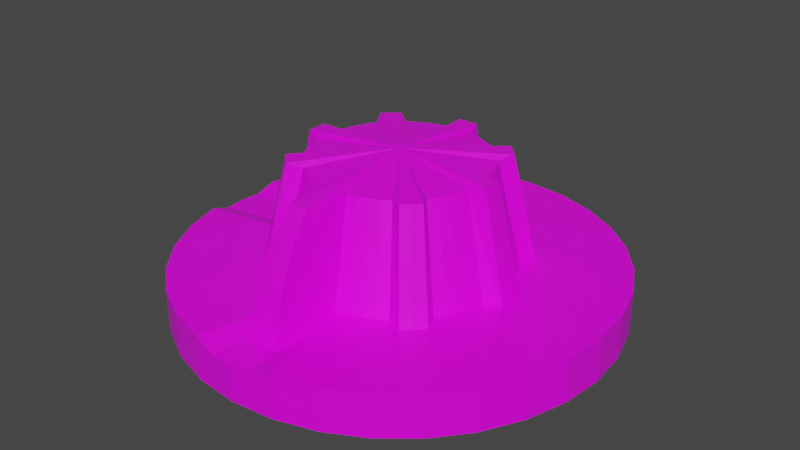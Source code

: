 # Source: dial2.blend  (saved by Blender 2.91.10; exported with 4.5.12 LTS)
import bpy
from mathutils import Matrix  # noqa: F401  (used for matrix-valued properties, if any)

bpy.ops.wm.read_factory_settings(use_empty=True)
scene = bpy.context.scene
scene.name = 'Scene'

# ---- collections
col_collection = bpy.data.collections.new('Collection'); scene.collection.children.link(col_collection)

# ---- images (referenced by path relative to the original .blend; pixels are not part of the script)
import os
ASSET_DIR = os.environ.get("B2B_ASSET_DIR", "")  # directory of the original .blend (textures are referenced by path, not embedded)
HERE = os.path.dirname(os.path.abspath(__file__))  # packed textures are extracted next to this script under _unpacked/

def load_image(name, relpath, width, height, colorspace="sRGB"):
    """Load a texture the original file referenced (path relative to the .blend, or extracted next to this script)."""
    p = next((c for c in (os.path.join(HERE, relpath), os.path.join(ASSET_DIR, relpath)) if relpath and os.path.exists(c)), "")
    if p:
        img = bpy.data.images.load(p, check_existing=True)
        img.name = name
    else:  # same state as the original file: an image datablock whose file is absent (Cycles renders it pink)
        img = bpy.data.images.new(name, width, height)
        img.source = "FILE"
        img.filepath = "//" + (relpath or name)
    img.colorspace_settings.name = colorspace
    return img
img_colors = load_image('Colors', 'Colors.png', 1024, 1024, 'sRGB')

# ---- materials (node trees are filled in below, after node groups)
mat_material = bpy.data.materials.new('Material')
mat_material.alpha_threshold = 0.0
mat_material.use_transparent_shadow = False
mat_material.line_color = (0.0, 0.0, 0.0, 1.0)

# ---- material node trees
mat_material.use_nodes = True; mat_material.node_tree.nodes.clear()
_N = mat_material.node_tree.nodes; _L = mat_material.node_tree.links
n0 = _N.new('ShaderNodeOutputMaterial'); n0.name = 'Material Output'; n0.location = (300, 300)
n1 = _N.new('ShaderNodeBsdfPrincipled'); n1.name = 'Principled BSDF'; n1.location = (10, 300)
n1.distribution = 'GGX'
n1.subsurface_method = 'BURLEY'
n1.inputs[2].default_value = 0.4
n1.inputs[3].default_value = 1.45
n1.inputs[27].default_value = (0.0, 0.0, 0.0, 1.0)
n1.inputs[28].default_value = 1.0
n2 = _N.new('ShaderNodeTexImage'); n2.name = 'Image Texture'; n2.location = (-280, 280)
n2.image = img_colors
_L.new(n1.outputs[0], n0.inputs[0])
_L.new(n2.outputs[0], n1.inputs[0])
n0.is_active_output = True

# ---- world
world_world = bpy.data.worlds.new('World'); scene.world = world_world
world_world.use_nodes = True; world_world.node_tree.nodes.clear()
_N = world_world.node_tree.nodes; _L = world_world.node_tree.links
n0 = _N.new('ShaderNodeOutputWorld'); n0.name = 'World Output'; n0.location = (300, 300)
n1 = _N.new('ShaderNodeBackground'); n1.name = 'Background'; n1.location = (10, 300)
n1.inputs[0].default_value = (0.05088, 0.05088, 0.05088, 1.0)
_L.new(n1.outputs[0], n0.inputs[0])
n0.is_active_output = True
world_world.color = (0.05088, 0.05088, 0.05088)
world_world.use_sun_shadow = False
world_world.sun_shadow_jitter_overblur = 0.0

# ---- meshes
me_circle = bpy.data.meshes.new('Circle')
me_circle.from_pydata([(0.0, 1.0, 0.0002419), (-0.1951, 0.9808, 0.0), (-0.3827, 0.9239, 0.0), (-0.5556, 0.8315, 0.0), (-0.7071, 0.7071, 0.0), (-0.8315, 0.5556, 0.0), (-0.9239, 0.3827, 0.0), (-0.9808, 0.1951, 0.0), (-1.0, 0.0, -0.03476), (-0.9808, -0.1951, 0.0), (-0.9239, -0.3827, 0.0), (-0.8315, -0.5556, 0.0), (-0.7071, -0.7071, 0.0), (-0.5556, -0.8315, 0.0), (-0.3827, -0.9239, 0.0), (-0.1951, -0.9808, 0.0), (3.258e-07, -1.0, -0.03476), (0.1951, -0.9808, 0.0), (0.3827, -0.9239, 0.0), (0.5556, -0.8315, 0.0), (0.7071, -0.7071, 0.0), (0.8315, -0.5556, 0.0), (0.9239, -0.3827, 0.0), (0.9808, -0.1951, 0.0), (1.0, 0.0, 0.0002419), (0.9808, 0.1951, 0.0), (0.9239, 0.3827, 0.0), (0.8315, 0.5556, 0.0), (0.7071, 0.7071, 0.0), (0.5556, 0.8315, 0.0), (0.3827, 0.9239, 0.0), (0.1951, 0.9808, 0.0), (0.0, 1.0, -0.2), (-0.1951, 0.9808, -0.2), (-0.3827, 0.9239, -0.2), (-0.5556, 0.8315, -0.2), (-0.7071, 0.7071, -0.2), (-0.8315, 0.5556, -0.2), (-0.9239, 0.3827, -0.2), (-0.9808, 0.1951, -0.2), (-1.0, 7.55e-08, -0.2), (-0.9808, -0.1951, -0.2), (-0.9239, -0.3827, -0.2), (-0.8315, -0.5556, -0.2), (-0.7071, -0.7071, -0.2), (-0.5556, -0.8315, -0.2), (-0.3827, -0.9239, -0.2), (-0.1951, -0.9808, -0.2), (3.258e-07, -1.0, -0.2), (0.1951, -0.9808, -0.2), (0.3827, -0.9239, -0.2), (0.5556, -0.8315, -0.2), (0.7071, -0.7071, -0.2), (0.8315, -0.5556, -0.2), (0.9239, -0.3827, -0.2), (0.9808, -0.1951, -0.2), (1.0, 9.656e-07, -0.2), (0.9808, 0.1951, -0.2), (0.9239, 0.3827, -0.2), (0.8315, 0.5556, -0.2), (0.7071, 0.7071, -0.2), (0.5556, 0.8315, -0.2), (0.3827, 0.9239, -0.2), (0.1951, 0.9808, -0.2), (-0.09755, 0.9904, 0.0002419), (-0.2889, 0.9523, 0.0), (-0.4691, 0.8777, 0.0), (-0.6313, 0.7693, 0.0), (-0.7693, 0.6313, 0.0), (-0.8777, 0.4691, 0.0), (-0.9523, 0.2889, 0.0), (-0.9904, 0.09755, -0.03476), (-0.9904, -0.09755, -0.03476), (-0.9523, -0.2889, 0.0), (-0.8777, -0.4691, 0.0), (-0.7693, -0.6313, 0.0), (-0.6313, -0.7693, 0.0), (-0.4691, -0.8777, 0.0), (-0.2889, -0.9523, 0.0), (-0.09754, -0.9904, -0.03476), (0.09755, -0.9904, -0.03476), (0.2889, -0.9523, 0.0), (0.4691, -0.8777, 0.0), (0.6313, -0.7693, 0.0), (0.7693, -0.6313, 0.0), (0.8777, -0.4691, 0.0), (0.9523, -0.2889, 0.0), (0.9904, -0.09755, 0.0002419), (0.9904, 0.09755, 0.0002419), (0.9523, 0.2889, 0.0), (0.8777, 0.4691, 0.0), (0.7693, 0.6313, 0.0), (0.6313, 0.7693, 0.0), (0.4691, 0.8777, 0.0), (0.2889, 0.9523, 0.0), (0.09754, 0.9904, 0.0002419), (0.0, 0.0, 0.0)], [], [(33, 32, 63, 62, 61, 60, 59, 58, 57, 56, 55, 54, 53, 52, 51, 50, 49, 48, 47, 46, 45, 44, 43, 42, 41, 40, 39, 38, 37, 36, 35, 34), (20, 52, 53, 21, 84), (7, 39, 40, 8, 71), (21, 53, 54, 22, 85), (8, 40, 41, 9, 72), (22, 54, 55, 23, 86), (9, 41, 42, 10, 73), (23, 55, 56, 24, 87), (10, 42, 43, 11, 74), (24, 56, 57, 25, 88), (11, 43, 44, 12, 75), (25, 57, 58, 26, 89), (12, 44, 45, 13, 76), (26, 58, 59, 27, 90), (13, 45, 46, 14, 77), (0, 32, 33, 1, 64), (27, 59, 60, 28, 91), (14, 46, 47, 15, 78), (1, 33, 34, 2, 65), (28, 60, 61, 29, 92), (15, 47, 48, 16, 79), (2, 34, 35, 3, 66), (29, 61, 62, 30, 93), (16, 48, 49, 17, 80), (3, 35, 36, 4, 67), (30, 62, 63, 31, 94), (17, 49, 50, 18, 81), (4, 36, 37, 5, 68), (31, 63, 32, 0, 95), (18, 50, 51, 19, 82), (5, 37, 38, 6, 69), (19, 51, 52, 20, 83), (6, 38, 39, 7, 70), (1, 96, 64), (64, 96, 0), (0, 96, 95), (95, 96, 31), (31, 96, 94), (94, 96, 30), (30, 96, 93), (93, 96, 29), (29, 96, 92), (92, 96, 28), (28, 96, 91), (91, 96, 27), (27, 96, 90), (90, 96, 26), (26, 96, 89), (89, 96, 25), (25, 96, 88), (88, 96, 24), (24, 96, 87), (87, 96, 23), (23, 96, 86), (86, 96, 22), (22, 96, 85), (85, 96, 21), (21, 96, 84), (84, 96, 20), (20, 96, 83), (83, 96, 19), (19, 96, 82), (82, 96, 18), (18, 96, 81), (81, 96, 17), (17, 96, 80), (80, 96, 16), (16, 96, 79), (79, 96, 15), (15, 96, 78), (78, 96, 14), (14, 96, 77), (77, 96, 13), (13, 96, 76), (76, 96, 12), (12, 96, 75), (75, 96, 11), (11, 96, 74), (74, 96, 10), (10, 96, 73), (73, 96, 9), (9, 96, 72), (72, 96, 8), (8, 96, 71), (71, 96, 7), (7, 96, 70), (70, 96, 6), (6, 96, 69), (69, 96, 5), (5, 96, 68), (68, 96, 4), (4, 96, 67), (67, 96, 3), (3, 96, 66), (66, 96, 2), (2, 96, 65), (65, 96, 1)])
_uv = me_circle.uv_layers.new(name='UVMap')
_uv.uv.foreach_set('vector', [0.8844, 0.379, 0.8851, 0.3756, 0.8864, 0.3725, 0.8883, 0.3696, 0.8907, 0.3672, 0.8936, 0.3653, 0.8968, 0.364, 0.9001, 0.3633, 0.9035, 0.3633, 0.9069, 0.364, 0.9101, 0.3653, 0.9129, 0.3672, 0.9153, 0.3696, 0.9172, 0.3725, 0.9185, 0.3756, 0.9192, 0.379, 0.9192, 0.3824, 0.9185, 0.3858, 0.9172, 0.3889, 0.9153, 0.3918, 0.9129, 0.3942, 0.9101, 0.3961, 0.9069, 0.3974, 0.9035, 0.3981, 0.9001, 0.3981, 0.8968, 0.3974, 0.8936, 0.3961, 0.8907, 0.3942, 0.8883, 0.3918, 0.8864, 0.3889, 0.8851, 0.3858, 0.8844, 0.3824, 0.8532, 0.4174, 0.8497, 0.4174, 0.8497, 0.4142, 0.8532, 0.4142, 0.8532, 0.4158, 0.8637, 0.4041, 0.8602, 0.4041, 0.8602, 0.4009, 0.8631, 0.4009, 0.8631, 0.4025, 0.8532, 0.4142, 0.8497, 0.4142, 0.8497, 0.4109, 0.8532, 0.4109, 0.8532, 0.4126, 0.8631, 0.4009, 0.8602, 0.4009, 0.8602, 0.3981, 0.8637, 0.3981, 0.8631, 0.3995, 0.8532, 0.4109, 0.8497, 0.4109, 0.8497, 0.4075, 0.8532, 0.4075, 0.8532, 0.4092, 0.8567, 0.4227, 0.8532, 0.4227, 0.8532, 0.4198, 0.8567, 0.4198, 0.8567, 0.4212, 0.8532, 0.4075, 0.8497, 0.4075, 0.8497, 0.4041, 0.8526, 0.4041, 0.8526, 0.4058, 0.8567, 0.4198, 0.8532, 0.4198, 0.8532, 0.4167, 0.8567, 0.4167, 0.8567, 0.4182, 0.8526, 0.4041, 0.8497, 0.4041, 0.8497, 0.4009, 0.8532, 0.4009, 0.8526, 0.4025, 0.8567, 0.4167, 0.8532, 0.4167, 0.8532, 0.4133, 0.8567, 0.4133, 0.8567, 0.415, 0.8532, 0.4009, 0.8497, 0.4009, 0.8497, 0.3981, 0.8532, 0.3981, 0.8532, 0.3995, 0.8567, 0.4133, 0.8532, 0.4133, 0.8532, 0.4099, 0.8567, 0.4099, 0.8567, 0.4116, 0.8602, 0.4227, 0.8567, 0.4227, 0.8567, 0.4202, 0.8602, 0.4202, 0.8602, 0.4215, 0.8567, 0.4099, 0.8532, 0.4099, 0.8532, 0.4065, 0.8567, 0.4065, 0.8567, 0.4082, 0.8596, 0.4041, 0.8567, 0.4041, 0.8567, 0.4009, 0.8602, 0.4009, 0.8596, 0.4025, 0.8602, 0.4202, 0.8567, 0.4202, 0.8567, 0.4174, 0.8602, 0.4174, 0.8602, 0.4188, 0.8567, 0.4065, 0.8532, 0.4065, 0.8532, 0.4034, 0.8567, 0.4034, 0.8567, 0.4049, 0.8602, 0.4009, 0.8567, 0.4009, 0.8567, 0.3981, 0.8602, 0.3981, 0.8602, 0.3995, 0.8602, 0.4174, 0.8567, 0.4174, 0.8567, 0.4142, 0.8602, 0.4142, 0.8602, 0.4158, 0.8567, 0.4034, 0.8532, 0.4034, 0.8532, 0.4005, 0.8561, 0.4005, 0.8561, 0.4019, 0.8637, 0.4202, 0.8602, 0.4202, 0.8602, 0.4174, 0.8637, 0.4174, 0.8637, 0.4188, 0.8602, 0.4142, 0.8567, 0.4142, 0.8567, 0.4109, 0.8602, 0.4109, 0.8602, 0.4126, 0.8561, 0.4005, 0.8532, 0.4005, 0.8532, 0.3981, 0.8567, 0.3981, 0.8561, 0.3993, 0.8637, 0.4174, 0.8602, 0.4174, 0.8602, 0.4142, 0.8637, 0.4142, 0.8637, 0.4158, 0.8602, 0.4109, 0.8567, 0.4109, 0.8567, 0.4075, 0.8602, 0.4075, 0.8602, 0.4092, 0.8532, 0.4246, 0.8497, 0.4246, 0.8497, 0.4227, 0.8532, 0.4227, 0.8532, 0.4236, 0.8637, 0.4142, 0.8602, 0.4142, 0.8602, 0.4109, 0.8637, 0.4109, 0.8637, 0.4126, 0.8602, 0.4075, 0.8567, 0.4075, 0.8567, 0.4041, 0.8596, 0.4041, 0.8596, 0.4058, 0.8532, 0.4227, 0.8497, 0.4227, 0.8497, 0.4202, 0.8532, 0.4202, 0.8532, 0.4215, 0.8637, 0.4109, 0.8602, 0.4109, 0.8602, 0.4075, 0.8637, 0.4075, 0.8637, 0.4092, 0.8532, 0.4202, 0.8497, 0.4202, 0.8497, 0.4174, 0.8532, 0.4174, 0.8532, 0.4188, 0.8637, 0.4075, 0.8602, 0.4075, 0.8602, 0.4041, 0.8637, 0.4041, 0.8637, 0.4058, 0.8661, 0.4553, 0.879, 0.4857, 0.8693, 0.4543, 0.8644, 0.4543, 0.8742, 0.4857, 0.8675, 0.4533, 0.8675, 0.4533, 0.8742, 0.4857, 0.8707, 0.453, 0.8756, 0.453, 0.879, 0.4857, 0.879, 0.4527, 0.8517, 0.3889, 0.8671, 0.3807, 0.8526, 0.3904, 0.8526, 0.3904, 0.8671, 0.3807, 0.8536, 0.3918, 0.8536, 0.3918, 0.8671, 0.3807, 0.8548, 0.393, 0.8548, 0.393, 0.8671, 0.3807, 0.856, 0.3942, 0.856, 0.3942, 0.8671, 0.3807, 0.8574, 0.3952, 0.8574, 0.3952, 0.8671, 0.3807, 0.8588, 0.3961, 0.8588, 0.3961, 0.8671, 0.3807, 0.8604, 0.3968, 0.8604, 0.3968, 0.8671, 0.3807, 0.862, 0.3974, 0.862, 0.3974, 0.8671, 0.3807, 0.8637, 0.3978, 0.8637, 0.3978, 0.8671, 0.3807, 0.8654, 0.3981, 0.8654, 0.3981, 0.8671, 0.3807, 0.8671, 0.3981, 0.8671, 0.3981, 0.8671, 0.3807, 0.8688, 0.3981, 0.8401, 0.4857, 0.8401, 0.4527, 0.8366, 0.4853, 0.904, 0.4853, 0.9075, 0.4527, 0.9008, 0.485, 0.9008, 0.485, 0.9075, 0.4527, 0.8977, 0.4841, 0.8303, 0.4841, 0.8401, 0.4527, 0.8271, 0.483, 0.8753, 0.3961, 0.8671, 0.3807, 0.8767, 0.3952, 0.8767, 0.3952, 0.8671, 0.3807, 0.8781, 0.3942, 0.8781, 0.3942, 0.8671, 0.3807, 0.8794, 0.393, 0.8794, 0.393, 0.8671, 0.3807, 0.8806, 0.3918, 0.8806, 0.3918, 0.8671, 0.3807, 0.8815, 0.3904, 0.8815, 0.3904, 0.8671, 0.3807, 0.8825, 0.3889, 0.8825, 0.3889, 0.8671, 0.3807, 0.8831, 0.3874, 0.8831, 0.3874, 0.8671, 0.3807, 0.8838, 0.3858, 0.8838, 0.3858, 0.8671, 0.3807, 0.8841, 0.3841, 0.8841, 0.3841, 0.8671, 0.3807, 0.8844, 0.3824, 0.8844, 0.3824, 0.8671, 0.3807, 0.8844, 0.3807, 0.8844, 0.3807, 0.8671, 0.3807, 0.8844, 0.379, 0.8401, 0.4553, 0.8531, 0.4857, 0.8433, 0.4543, 0.522, 0.4543, 0.5318, 0.4857, 0.5251, 0.4533, 0.5251, 0.4533, 0.5318, 0.4857, 0.5284, 0.453, 0.8496, 0.453, 0.8531, 0.4857, 0.8531, 0.4527, 0.8825, 0.3725, 0.8671, 0.3807, 0.8815, 0.3711, 0.8815, 0.3711, 0.8671, 0.3807, 0.8806, 0.3696, 0.8806, 0.3696, 0.8671, 0.3807, 0.8794, 0.3684, 0.8794, 0.3684, 0.8671, 0.3807, 0.8781, 0.3672, 0.8781, 0.3672, 0.8671, 0.3807, 0.8767, 0.3663, 0.8767, 0.3663, 0.8671, 0.3807, 0.8753, 0.3653, 0.8753, 0.3653, 0.8671, 0.3807, 0.8737, 0.3647, 0.8737, 0.3647, 0.8671, 0.3807, 0.8721, 0.364, 0.8721, 0.364, 0.8671, 0.3807, 0.8705, 0.3637, 0.8705, 0.3637, 0.8671, 0.3807, 0.8688, 0.3633, 0.8688, 0.3633, 0.8671, 0.3807, 0.8671, 0.3633, 0.8671, 0.3633, 0.8671, 0.3807, 0.8654, 0.3633, 0.8531, 0.4553, 0.8661, 0.4857, 0.8563, 0.4543, 0.535, 0.4543, 0.5448, 0.4857, 0.5381, 0.4533, 0.5381, 0.4533, 0.5448, 0.4857, 0.5413, 0.453, 0.8626, 0.453, 0.8661, 0.4857, 0.8661, 0.4527, 0.8588, 0.3653, 0.8671, 0.3807, 0.8574, 0.3663, 0.8574, 0.3663, 0.8671, 0.3807, 0.856, 0.3672, 0.856, 0.3672, 0.8671, 0.3807, 0.8548, 0.3684, 0.8548, 0.3684, 0.8671, 0.3807, 0.8536, 0.3696, 0.8536, 0.3696, 0.8671, 0.3807, 0.8526, 0.3711, 0.8526, 0.3711, 0.8671, 0.3807, 0.8517, 0.3725, 0.8517, 0.3725, 0.8671, 0.3807, 0.851, 0.3741, 0.851, 0.3741, 0.8671, 0.3807, 0.8504, 0.3756, 0.8504, 0.3756, 0.8671, 0.3807, 0.85, 0.3773, 0.85, 0.3773, 0.8671, 0.3807, 0.8497, 0.379, 0.8497, 0.379, 0.8671, 0.3807, 0.8497, 0.3807, 0.8497, 0.3807, 0.8671, 0.3807, 0.8497, 0.3824])
me_circle.materials.append(mat_material)
me_circle.use_remesh_fix_poles = True
me_circle.use_remesh_preserve_attributes = False
me_circle.use_mirror_vertex_groups = False
me_circle.use_paint_bone_selection = False
me_circle.use_paint_mask = True
me_circle.update()
me_cylinder = bpy.data.meshes.new('Cylinder')
me_cylinder.from_pydata([(0.0, 0.6, -0.06568), (-8.271e-08, 0.4725, 0.4852), (0.05881, 0.5971, -0.06568), (0.04632, 0.4703, 0.4852), (0.09096, 0.5255, -0.08153), (0.06609, 0.4005, 0.4694), (0.1481, 0.5112, -0.08153), (0.1111, 0.3892, 0.4694), (0.2035, 0.4913, -0.08153), (0.1547, 0.3736, 0.4694), (0.2567, 0.4662, -0.08153), (0.1967, 0.3537, 0.4694), (0.3073, 0.4359, -0.08153), (0.2364, 0.3299, 0.4694), (0.3806, 0.4638, -0.06568), (0.2998, 0.3653, 0.4852), (0.4243, 0.4243, -0.06568), (0.3341, 0.3341, 0.4852), (0.4638, 0.3806, -0.06568), (0.3653, 0.2998, 0.4852), (0.4359, 0.3073, -0.08153), (0.3299, 0.2364, 0.4694), (0.4662, 0.2567, -0.08153), (0.3537, 0.1967, 0.4694), (0.4913, 0.2035, -0.08153), (0.3736, 0.1547, 0.4694), (0.5112, 0.1481, -0.08153), (0.3892, 0.1111, 0.4694), (0.5255, 0.09096, -0.08153), (0.4005, 0.06609, 0.4694), (0.5971, 0.05881, -0.06568), (0.4703, 0.04632, 0.4852), (0.6, -9.775e-08, -0.06568), (0.4725, -1.143e-07, 0.4852), (0.5971, -0.05881, -0.06568), (0.4703, -0.04632, 0.4852), (0.5255, -0.09096, -0.08153), (0.4005, -0.06609, 0.4694), (0.5112, -0.1481, -0.08153), (0.3892, -0.1111, 0.4694), (0.4913, -0.2035, -0.08153), (0.3736, -0.1547, 0.4694), (0.4662, -0.2567, -0.08153), (0.3537, -0.1967, 0.4694), (0.4359, -0.3073, -0.08153), (0.3299, -0.2364, 0.4694), (0.4638, -0.3806, -0.06568), (0.3653, -0.2998, 0.4852), (0.4243, -0.4243, -0.06568), (0.3341, -0.3341, 0.4852), (0.3806, -0.4638, -0.06568), (0.2998, -0.3653, 0.4852), (0.3073, -0.4359, -0.08153), (0.2364, -0.3299, 0.4694), (0.2567, -0.4662, -0.08153), (0.1967, -0.3537, 0.4694), (0.2035, -0.4913, -0.08153), (0.1547, -0.3736, 0.4694), (0.1481, -0.5112, -0.08153), (0.1111, -0.3892, 0.4694), (0.09096, -0.5255, -0.08153), (0.06609, -0.4005, 0.4694), (0.0845, -0.8276, -0.06568), (0.04632, -0.6028, 0.4726), (-4.816e-07, -0.8304, -0.06568), (-4.62e-07, -0.6051, 0.4726), (-0.0845, -0.8276, -0.06568), (-0.04632, -0.6028, 0.4726), (-0.09096, -0.5255, -0.08153), (-0.06609, -0.4005, 0.4694), (-0.1481, -0.5112, -0.08153), (-0.1111, -0.3892, 0.4694), (-0.2035, -0.4913, -0.08153), (-0.1547, -0.3736, 0.4694), (-0.2567, -0.4662, -0.08153), (-0.1967, -0.3537, 0.4694), (-0.3073, -0.4359, -0.08153), (-0.2364, -0.3299, 0.4694), (-0.3806, -0.4638, -0.06568), (-0.2998, -0.3653, 0.4852), (-0.4243, -0.4243, -0.06568), (-0.3341, -0.3341, 0.4852), (-0.4638, -0.3806, -0.06568), (-0.3653, -0.2998, 0.4852), (-0.4359, -0.3073, -0.08153), (-0.3299, -0.2364, 0.4694), (-0.4662, -0.2567, -0.08153), (-0.3537, -0.1967, 0.4694), (-0.4913, -0.2035, -0.08153), (-0.3736, -0.1547, 0.4694), (-0.5112, -0.1481, -0.08153), (-0.3892, -0.1111, 0.4694), (-0.5255, -0.09096, -0.08153), (-0.4005, -0.06609, 0.4694), (-0.5971, -0.05881, -0.06568), (-0.4703, -0.04632, 0.4852), (-0.6, -2.789e-07, -0.06568), (-0.4725, -2.57e-07, 0.4852), (-0.5971, 0.05881, -0.06568), (-0.4703, 0.04632, 0.4852), (-0.5255, 0.09096, -0.08153), (-0.4005, 0.06609, 0.4694), (-0.5112, 0.1481, -0.08153), (-0.3892, 0.1111, 0.4694), (-0.4913, 0.2035, -0.08153), (-0.3736, 0.1547, 0.4694), (-0.4662, 0.2567, -0.08153), (-0.3537, 0.1967, 0.4694), (-0.4359, 0.3073, -0.08153), (-0.3299, 0.2364, 0.4694), (-0.4638, 0.3806, -0.06568), (-0.3653, 0.2998, 0.4852), (-0.4243, 0.4243, -0.06568), (-0.3341, 0.3341, 0.4852), (-0.3806, 0.4638, -0.06568), (-0.2998, 0.3653, 0.4852), (-0.3073, 0.4359, -0.08153), (-0.2364, 0.3299, 0.4694), (-0.2567, 0.4662, -0.08153), (-0.1967, 0.3537, 0.4694), (-0.2035, 0.4913, -0.08153), (-0.1547, 0.3736, 0.4694), (-0.1481, 0.5112, -0.08153), (-0.1111, 0.3892, 0.4694), (-0.09096, 0.5255, -0.08153), (-0.06609, 0.4005, 0.4694), (-0.05881, 0.5971, -0.06568), (-0.04632, 0.4703, 0.4852), (0.0, 0.0, 0.5141), (0.06863, -0.7697, 0.1915), (-4.718e-07, -0.7667, 0.2035), (-0.06863, -0.7697, 0.1915), (0.05727, -0.6876, 0.3674), (-4.669e-07, -0.6957, 0.3554), (-0.05727, -0.6876, 0.3674)], [], [(0, 1, 3, 2), (2, 3, 5, 4), (4, 5, 7, 6), (6, 7, 9, 8), (8, 9, 11, 10), (10, 11, 13, 12), (12, 13, 15, 14), (14, 15, 17, 16), (16, 17, 19, 18), (18, 19, 21, 20), (20, 21, 23, 22), (22, 23, 25, 24), (24, 25, 27, 26), (26, 27, 29, 28), (28, 29, 31, 30), (30, 31, 33, 32), (32, 33, 35, 34), (34, 35, 37, 36), (36, 37, 39, 38), (38, 39, 41, 40), (40, 41, 43, 42), (42, 43, 45, 44), (44, 45, 47, 46), (46, 47, 49, 48), (48, 49, 51, 50), (50, 51, 53, 52), (52, 53, 55, 54), (54, 55, 57, 56), (56, 57, 59, 58), (58, 59, 61, 60), (60, 61, 63, 132, 129, 62), (132, 63, 65, 133), (133, 65, 67, 134), (66, 131, 134, 67, 69, 68), (68, 69, 71, 70), (70, 71, 73, 72), (72, 73, 75, 74), (74, 75, 77, 76), (76, 77, 79, 78), (78, 79, 81, 80), (80, 81, 83, 82), (82, 83, 85, 84), (84, 85, 87, 86), (86, 87, 89, 88), (88, 89, 91, 90), (90, 91, 93, 92), (92, 93, 95, 94), (94, 95, 97, 96), (96, 97, 99, 98), (98, 99, 101, 100), (100, 101, 103, 102), (102, 103, 105, 104), (104, 105, 107, 106), (106, 107, 109, 108), (108, 109, 111, 110), (110, 111, 113, 112), (112, 113, 115, 114), (114, 115, 117, 116), (116, 117, 119, 118), (118, 119, 121, 120), (120, 121, 123, 122), (122, 123, 125, 124), (124, 125, 127, 126), (126, 127, 1, 0), (0, 2, 4, 6, 8, 10, 12, 14, 16, 18, 20, 22, 24, 26, 28, 30, 32, 34, 36, 38, 40, 42, 44, 46, 48, 50, 52, 54, 56, 58, 60, 62, 64, 66, 68, 70, 72, 74, 76, 78, 80, 82, 84, 86, 88, 90, 92, 94, 96, 98, 100, 102, 104, 106, 108, 110, 112, 114, 116, 118, 120, 122, 124, 126), (3, 1, 128), (1, 127, 128), (127, 125, 128), (125, 123, 128), (123, 121, 128), (121, 119, 128), (119, 117, 128), (117, 115, 128), (115, 113, 128), (113, 111, 128), (111, 109, 128), (109, 107, 128), (107, 105, 128), (105, 103, 128), (103, 101, 128), (101, 99, 128), (99, 97, 128), (97, 95, 128), (95, 93, 128), (93, 91, 128), (91, 89, 128), (89, 87, 128), (87, 85, 128), (85, 83, 128), (83, 81, 128), (81, 79, 128), (79, 77, 128), (77, 75, 128), (75, 73, 128), (73, 71, 128), (71, 69, 128), (69, 67, 128), (67, 65, 128), (65, 63, 128), (63, 61, 128), (61, 59, 128), (59, 57, 128), (57, 55, 128), (55, 53, 128), (53, 51, 128), (51, 49, 128), (49, 47, 128), (47, 45, 128), (45, 43, 128), (43, 41, 128), (41, 39, 128), (39, 37, 128), (37, 35, 128), (35, 33, 128), (33, 31, 128), (31, 29, 128), (29, 27, 128), (27, 25, 128), (25, 23, 128), (23, 21, 128), (21, 19, 128), (19, 17, 128), (17, 15, 128), (15, 13, 128), (13, 11, 128), (11, 9, 128), (9, 7, 128), (7, 5, 128), (5, 3, 128), (64, 130, 131, 66), (62, 129, 130, 64), (130, 133, 134, 131), (129, 132, 133, 130)])
_uv = me_cylinder.uv_layers.new(name='UVMap')
_uv.uv.foreach_set('vector', [0.9077, 0.4282, 0.9077, 0.4333, 0.9081, 0.4333, 0.9082, 0.4282, 0.9154, 0.4176, 0.9154, 0.4125, 0.9148, 0.4126, 0.9148, 0.4176, 0.9095, 0.4263, 0.9099, 0.4314, 0.9103, 0.4314, 0.9101, 0.4262, 0.9101, 0.4262, 0.9103, 0.4314, 0.9107, 0.4313, 0.9106, 0.4262, 0.9106, 0.4262, 0.9107, 0.4313, 0.911, 0.4313, 0.911, 0.4262, 0.911, 0.4262, 0.911, 0.4313, 0.9114, 0.4313, 0.9115, 0.4262, 0.9115, 0.4262, 0.9114, 0.4313, 0.912, 0.4314, 0.9122, 0.4262, 0.9122, 0.4262, 0.912, 0.4314, 0.9123, 0.4314, 0.9126, 0.4263, 0.8962, 0.4291, 0.8965, 0.4342, 0.8968, 0.4341, 0.8966, 0.429, 0.8966, 0.429, 0.8968, 0.4341, 0.8974, 0.4341, 0.8973, 0.429, 0.8973, 0.429, 0.8974, 0.4341, 0.8977, 0.4341, 0.8977, 0.429, 0.8977, 0.429, 0.8977, 0.4341, 0.8981, 0.4341, 0.8982, 0.429, 0.8982, 0.429, 0.8981, 0.4341, 0.8985, 0.4341, 0.8987, 0.429, 0.8987, 0.429, 0.8985, 0.4341, 0.8989, 0.4342, 0.8992, 0.4291, 0.9034, 0.4289, 0.9034, 0.434, 0.904, 0.434, 0.904, 0.429, 0.9082, 0.4282, 0.9083, 0.4333, 0.9087, 0.4333, 0.9087, 0.4282, 0.9087, 0.4282, 0.9087, 0.4333, 0.9091, 0.4333, 0.9093, 0.4282, 0.8956, 0.4238, 0.8933, 0.4282, 0.8939, 0.4285, 0.8962, 0.4241, 0.8962, 0.4239, 0.8965, 0.429, 0.8969, 0.429, 0.8967, 0.4239, 0.8967, 0.4239, 0.8969, 0.429, 0.8973, 0.429, 0.8972, 0.4239, 0.8972, 0.4239, 0.8973, 0.429, 0.8977, 0.429, 0.8977, 0.4238, 0.8977, 0.4238, 0.8977, 0.429, 0.8981, 0.429, 0.8982, 0.4239, 0.8982, 0.4239, 0.8981, 0.429, 0.8986, 0.429, 0.8988, 0.4239, 0.8988, 0.4239, 0.8986, 0.429, 0.899, 0.429, 0.8992, 0.4239, 0.9117, 0.4126, 0.9119, 0.4177, 0.9122, 0.4176, 0.9121, 0.4125, 0.9121, 0.4125, 0.9122, 0.4176, 0.9128, 0.4176, 0.9128, 0.4126, 0.9128, 0.4126, 0.9128, 0.4176, 0.9132, 0.4176, 0.9133, 0.4125, 0.9133, 0.4125, 0.9132, 0.4176, 0.9135, 0.4176, 0.9137, 0.4125, 0.9137, 0.4125, 0.9135, 0.4176, 0.9139, 0.4176, 0.9142, 0.4125, 0.9142, 0.4125, 0.9139, 0.4176, 0.9143, 0.4177, 0.9148, 0.4126, 0.9153, 0.4316, 0.9153, 0.4266, 0.9135, 0.4269, 0.9129, 0.4281, 0.9126, 0.4296, 0.9126, 0.432, 0.1727, 0.3898, 0.1533, 0.3896, 0.1534, 0.3835, 0.1728, 0.3833, 0.1728, 0.3833, 0.1534, 0.3835, 0.1531, 0.3774, 0.1725, 0.3768, 0.9126, 0.4211, 0.9126, 0.4235, 0.9129, 0.425, 0.9135, 0.4262, 0.9153, 0.4266, 0.9153, 0.4215, 0.9041, 0.4283, 0.9045, 0.4334, 0.9049, 0.4333, 0.9046, 0.4282, 0.9046, 0.4282, 0.9049, 0.4333, 0.9053, 0.4333, 0.9051, 0.4282, 0.9051, 0.4282, 0.9053, 0.4333, 0.9057, 0.4333, 0.9056, 0.4282, 0.9056, 0.4282, 0.9057, 0.4333, 0.9061, 0.4333, 0.9061, 0.4283, 0.9061, 0.4283, 0.9061, 0.4333, 0.9066, 0.4333, 0.9067, 0.4282, 0.9067, 0.4282, 0.9066, 0.4333, 0.9069, 0.4334, 0.9071, 0.4283, 0.8992, 0.4239, 0.8995, 0.429, 0.8999, 0.429, 0.8997, 0.4239, 0.8997, 0.4239, 0.8999, 0.429, 0.9004, 0.429, 0.9003, 0.4239, 0.9003, 0.4239, 0.9004, 0.429, 0.9008, 0.429, 0.9008, 0.4238, 0.9008, 0.4238, 0.9008, 0.429, 0.9012, 0.429, 0.9013, 0.4239, 0.9013, 0.4239, 0.9012, 0.429, 0.9016, 0.429, 0.9018, 0.4239, 0.9018, 0.4239, 0.9016, 0.429, 0.902, 0.429, 0.9023, 0.4239, 0.9117, 0.4197, 0.9094, 0.4153, 0.9088, 0.4156, 0.9111, 0.42, 0.9023, 0.4291, 0.9024, 0.4342, 0.9028, 0.4342, 0.9028, 0.4291, 0.9028, 0.4291, 0.9028, 0.4342, 0.9032, 0.4342, 0.9034, 0.4291, 0.904, 0.4289, 0.904, 0.4238, 0.9034, 0.4239, 0.9034, 0.4289, 0.8992, 0.4291, 0.8995, 0.4342, 0.8999, 0.4341, 0.8997, 0.429, 0.8997, 0.429, 0.8999, 0.4341, 0.9003, 0.4341, 0.9002, 0.429, 0.9002, 0.429, 0.9003, 0.4341, 0.9007, 0.4341, 0.9007, 0.429, 0.9007, 0.429, 0.9007, 0.4341, 0.9011, 0.4341, 0.9012, 0.429, 0.9012, 0.429, 0.9011, 0.4341, 0.9016, 0.4341, 0.9018, 0.429, 0.9018, 0.429, 0.9016, 0.4341, 0.902, 0.4342, 0.9022, 0.4291, 0.9095, 0.4211, 0.9098, 0.4262, 0.9101, 0.4262, 0.9099, 0.4211, 0.9099, 0.4211, 0.9101, 0.4262, 0.9107, 0.4262, 0.9106, 0.4211, 0.9106, 0.4211, 0.9107, 0.4262, 0.9111, 0.4262, 0.9111, 0.4211, 0.9111, 0.4211, 0.9111, 0.4262, 0.9114, 0.4262, 0.9116, 0.4211, 0.9116, 0.4211, 0.9114, 0.4262, 0.9118, 0.4262, 0.9121, 0.4211, 0.9121, 0.4211, 0.9118, 0.4262, 0.9122, 0.4262, 0.9126, 0.4211, 0.9153, 0.4211, 0.9153, 0.4261, 0.9159, 0.4262, 0.9159, 0.4211, 0.9071, 0.4282, 0.9072, 0.4333, 0.9077, 0.4333, 0.9077, 0.4282, 0.895, 0.4224, 0.8954, 0.4228, 0.8961, 0.4225, 0.8966, 0.4228, 0.8971, 0.423, 0.8976, 0.4231, 0.8981, 0.4232, 0.8984, 0.4238, 0.8989, 0.4238, 0.8995, 0.4238, 0.8997, 0.4231, 0.9002, 0.423, 0.9007, 0.4228, 0.9012, 0.4225, 0.9016, 0.4222, 0.9023, 0.4224, 0.9027, 0.4221, 0.903, 0.4217, 0.9027, 0.421, 0.903, 0.4205, 0.9032, 0.42, 0.9034, 0.4195, 0.9035, 0.419, 0.9041, 0.4187, 0.9041, 0.4182, 0.904, 0.4176, 0.9034, 0.4174, 0.9032, 0.4169, 0.903, 0.4164, 0.9028, 0.4159, 0.9025, 0.4155, 0.9041, 0.4132, 0.9037, 0.4129, 0.9033, 0.4125, 0.9013, 0.4144, 0.9008, 0.4141, 0.9003, 0.4139, 0.8998, 0.4137, 0.8993, 0.4136, 0.8989, 0.413, 0.8984, 0.413, 0.8979, 0.4131, 0.8976, 0.4137, 0.8971, 0.4139, 0.8966, 0.4141, 0.8961, 0.4143, 0.8957, 0.4146, 0.895, 0.4144, 0.8947, 0.4148, 0.8943, 0.4152, 0.8946, 0.4159, 0.8943, 0.4163, 0.8941, 0.4168, 0.894, 0.4173, 0.8939, 0.4178, 0.8933, 0.4182, 0.8933, 0.4187, 0.8933, 0.4192, 0.894, 0.4195, 0.8941, 0.42, 0.8943, 0.4205, 0.8946, 0.421, 0.8949, 0.4214, 0.8947, 0.4221, 0.4882, 0.5565, 0.488, 0.5527, 0.5272, 0.5527, 0.488, 0.5527, 0.4882, 0.5489, 0.5272, 0.5527, 0.4882, 0.5489, 0.4939, 0.5467, 0.5272, 0.5527, 0.4939, 0.5467, 0.4949, 0.543, 0.5272, 0.5527, 0.4949, 0.543, 0.4962, 0.5394, 0.5272, 0.5527, 0.4962, 0.5394, 0.4979, 0.5359, 0.5272, 0.5527, 0.4979, 0.5359, 0.5, 0.5326, 0.5272, 0.5527, 0.5, 0.5326, 0.4976, 0.5269, 0.5272, 0.5527, 0.4976, 0.5269, 0.5003, 0.5242, 0.5272, 0.5527, 0.5003, 0.5242, 0.5032, 0.5217, 0.5272, 0.5527, 0.5032, 0.5217, 0.5087, 0.5243, 0.5272, 0.5527, 0.5087, 0.5243, 0.5121, 0.5225, 0.5272, 0.5527, 0.5121, 0.5225, 0.5157, 0.521, 0.5272, 0.5527, 0.5157, 0.521, 0.5193, 0.5199, 0.5272, 0.5527, 0.5193, 0.5199, 0.5231, 0.5191, 0.5272, 0.5527, 0.5231, 0.5191, 0.5256, 0.5135, 0.5272, 0.5527, 0.5256, 0.5135, 0.5295, 0.5135, 0.5272, 0.5527, 0.5295, 0.5135, 0.5333, 0.5139, 0.5272, 0.5527, 0.5333, 0.5139, 0.5352, 0.5198, 0.5272, 0.5527, 0.5352, 0.5198, 0.5388, 0.521, 0.5272, 0.5527, 0.5388, 0.521, 0.5423, 0.5226, 0.5272, 0.5527, 0.5423, 0.5226, 0.5457, 0.5245, 0.5272, 0.5527, 0.5457, 0.5245, 0.5488, 0.5267, 0.5272, 0.5527, 0.5488, 0.5267, 0.5546, 0.5246, 0.5272, 0.5527, 0.5546, 0.5246, 0.5572, 0.5275, 0.5272, 0.5527, 0.5572, 0.5275, 0.5596, 0.5305, 0.5272, 0.5527, 0.5596, 0.5305, 0.5566, 0.5359, 0.5272, 0.5527, 0.5566, 0.5359, 0.5582, 0.5394, 0.5272, 0.5527, 0.5582, 0.5394, 0.5595, 0.543, 0.5272, 0.5527, 0.5595, 0.543, 0.5604, 0.5467, 0.5272, 0.5527, 0.5604, 0.5467, 0.561, 0.5505, 0.5272, 0.5527, 0.1267, 0.3747, 0.1531, 0.3774, 0.07415, 0.3844, 0.1531, 0.3774, 0.1534, 0.3835, 0.07415, 0.3844, 0.1534, 0.3835, 0.1533, 0.3896, 0.07415, 0.3844, 0.1533, 0.3896, 0.1269, 0.393, 0.07415, 0.3844, 0.561, 0.5549, 0.5604, 0.5587, 0.5272, 0.5527, 0.5604, 0.5587, 0.5595, 0.5624, 0.5272, 0.5527, 0.5595, 0.5624, 0.5582, 0.566, 0.5272, 0.5527, 0.5582, 0.566, 0.5566, 0.5695, 0.5272, 0.5527, 0.5566, 0.5695, 0.5596, 0.5749, 0.5272, 0.5527, 0.5596, 0.5749, 0.5572, 0.578, 0.5272, 0.5527, 0.5572, 0.578, 0.5546, 0.5808, 0.5272, 0.5527, 0.5546, 0.5808, 0.5488, 0.5788, 0.5272, 0.5527, 0.5488, 0.5788, 0.5457, 0.581, 0.5272, 0.5527, 0.5457, 0.581, 0.5423, 0.5828, 0.5272, 0.5527, 0.5423, 0.5828, 0.5388, 0.5844, 0.5272, 0.5527, 0.5388, 0.5844, 0.5352, 0.5856, 0.5272, 0.5527, 0.5352, 0.5856, 0.5333, 0.5915, 0.5272, 0.5527, 0.5333, 0.5915, 0.5295, 0.5919, 0.5272, 0.5527, 0.5295, 0.5919, 0.5256, 0.5919, 0.5272, 0.5527, 0.5256, 0.5919, 0.5231, 0.5863, 0.5272, 0.5527, 0.5231, 0.5863, 0.5193, 0.5855, 0.5272, 0.5527, 0.5193, 0.5855, 0.5157, 0.5844, 0.5272, 0.5527, 0.5157, 0.5844, 0.5121, 0.5829, 0.5272, 0.5527, 0.5121, 0.5829, 0.5087, 0.5811, 0.5272, 0.5527, 0.5087, 0.5811, 0.5032, 0.5837, 0.5272, 0.5527, 0.5032, 0.5837, 0.5003, 0.5812, 0.5272, 0.5527, 0.5003, 0.5812, 0.4976, 0.5785, 0.5272, 0.5527, 0.4976, 0.5785, 0.5, 0.5728, 0.5272, 0.5527, 0.5, 0.5728, 0.4979, 0.5695, 0.5272, 0.5527, 0.4979, 0.5695, 0.4962, 0.5661, 0.5272, 0.5527, 0.4962, 0.5661, 0.4949, 0.5625, 0.5272, 0.5527, 0.4949, 0.5625, 0.4939, 0.5587, 0.5272, 0.5527, 0.4939, 0.5587, 0.4882, 0.5565, 0.5272, 0.5527, 0.2314, 0.3826, 0.1948, 0.383, 0.1946, 0.3761, 0.2312, 0.3748, 0.2314, 0.3904, 0.1948, 0.39, 0.1948, 0.383, 0.2314, 0.3826, 0.1948, 0.383, 0.1728, 0.3833, 0.1725, 0.3768, 0.1946, 0.3761, 0.1948, 0.39, 0.1727, 0.3898, 0.1728, 0.3833, 0.1948, 0.383])
me_cylinder.materials.append(mat_material)
me_cylinder.use_remesh_fix_poles = True
me_cylinder.use_remesh_preserve_attributes = False
me_cylinder.use_mirror_vertex_groups = False
me_cylinder.update()

# ---- objects
ob_base = bpy.data.objects.new('Base', me_circle)
ob_rotator = bpy.data.objects.new('Rotator', me_cylinder)

# ---- transforms, parenting, visibility, modifiers, constraints
ob_base.location = (0.0, 0.0, 0.0)
ob_base.lineart.crease_threshold = 0.0
ob_rotator.location = (0.0, 0.0, 0.0)
ob_rotator.lineart.crease_threshold = 0.0

# ---- collection membership
col_collection.objects.link(ob_base)
col_collection.objects.link(ob_rotator)

# ---- scene / render settings (as saved in the file)
scene.frame_start = 1; scene.frame_end = 250; scene.frame_set(1)
scene.render.engine = 'BLENDER_EEVEE_NEXT'
scene.cycles.use_denoising = False
scene.cycles.samples = 128
scene.cycles.sampling_pattern = 'TABULATED_SOBOL'
scene.cycles.use_adaptive_sampling = False
scene.cycles.use_light_tree = False
scene.view_settings.view_transform = 'Filmic'
bpy.context.view_layer.update()

# ---- added for rendering (the .blend has no active camera and no usable light): camera, sun
cam_auto = bpy.data.cameras.new('AutoCamera')
cam_auto.lens = 50.0
cam_auto.sensor_width = 36.0
cam_auto.clip_end = 1000.0
ob_auto_camera = bpy.data.objects.new('AutoCamera', cam_auto)
scene.collection.objects.link(ob_auto_camera)
ob_auto_camera.location = (2.69905, -3.23886, 2.3163)
ob_auto_camera.rotation_euler = (1.09748, -7.21219e-08, 0.694738)
scene.camera = ob_auto_camera
light_auto_sun = bpy.data.lights.new('AutoSun', 'SUN')
light_auto_sun.energy = 3.0
light_auto_sun.angle = 0.0523599
ob_auto_sun = bpy.data.objects.new('AutoSun', light_auto_sun)
scene.collection.objects.link(ob_auto_sun)
ob_auto_sun.rotation_euler = (0.872665, 0.174533, 0.523599)
bpy.context.view_layer.update()
